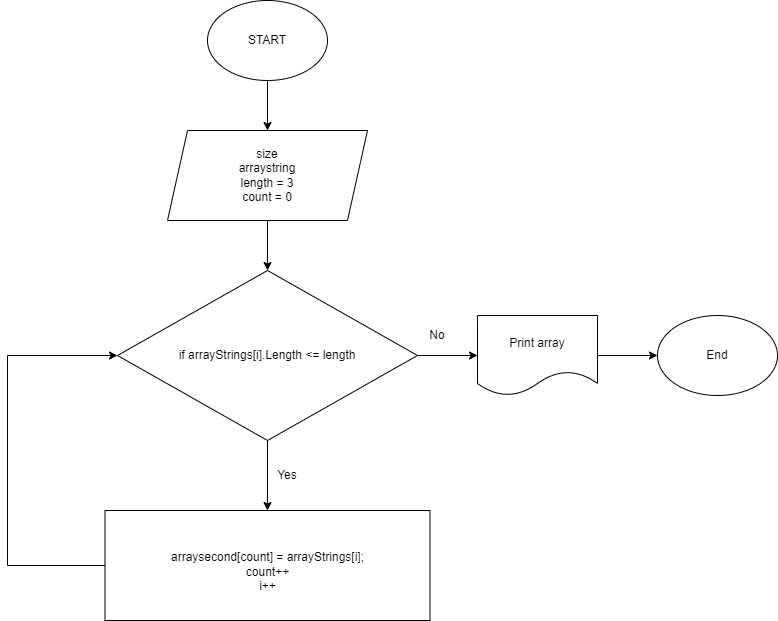

The diagram above was exported from draw.io. Its source (the exported page's mxGraphModel, read from the mxfile embedded in the PNG):
<mxGraphModel dx="650" dy="257" grid="1" gridSize="10" guides="1" tooltips="1" connect="1" arrows="1" fold="1" page="1" pageScale="1" pageWidth="827" pageHeight="1169" math="0" shadow="0">
  <root>
    <mxCell id="0" />
    <mxCell id="1" parent="0" />
    <mxCell id="yI2KCv1Trfxt02mab4mX-10" style="edgeStyle=orthogonalEdgeStyle;rounded=0;orthogonalLoop=1;jettySize=auto;html=1;exitX=0.5;exitY=1;exitDx=0;exitDy=0;entryX=0.5;entryY=0;entryDx=0;entryDy=0;" parent="1" source="YUJQAr6GI0CCXocJZy-d-1" target="kfZ5f1FS5D9YGsyspRl2-1" edge="1">
      <mxGeometry relative="1" as="geometry">
        <mxPoint x="450" y="130" as="targetPoint" />
      </mxGeometry>
    </mxCell>
    <mxCell id="YUJQAr6GI0CCXocJZy-d-1" value="START" style="ellipse;whiteSpace=wrap;html=1;" parent="1" vertex="1">
      <mxGeometry x="390" y="10" width="120" height="80" as="geometry" />
    </mxCell>
    <mxCell id="yI2KCv1Trfxt02mab4mX-11" style="edgeStyle=orthogonalEdgeStyle;rounded=0;orthogonalLoop=1;jettySize=auto;html=1;exitX=0.5;exitY=1;exitDx=0;exitDy=0;entryX=0.5;entryY=0;entryDx=0;entryDy=0;" parent="1" edge="1">
      <mxGeometry relative="1" as="geometry">
        <mxPoint x="450" y="190" as="sourcePoint" />
      </mxGeometry>
    </mxCell>
    <mxCell id="yI2KCv1Trfxt02mab4mX-8" style="edgeStyle=orthogonalEdgeStyle;rounded=0;orthogonalLoop=1;jettySize=auto;html=1;exitX=1;exitY=0.5;exitDx=0;exitDy=0;entryX=0;entryY=0.5;entryDx=0;entryDy=0;" parent="1" edge="1">
      <mxGeometry relative="1" as="geometry">
        <mxPoint x="535" y="272.5" as="sourcePoint" />
      </mxGeometry>
    </mxCell>
    <mxCell id="yI2KCv1Trfxt02mab4mX-12" style="edgeStyle=orthogonalEdgeStyle;rounded=0;orthogonalLoop=1;jettySize=auto;html=1;exitX=0.5;exitY=1;exitDx=0;exitDy=0;entryX=0.5;entryY=0;entryDx=0;entryDy=0;" parent="1" edge="1">
      <mxGeometry relative="1" as="geometry">
        <mxPoint x="450" y="335" as="sourcePoint" />
      </mxGeometry>
    </mxCell>
    <mxCell id="yI2KCv1Trfxt02mab4mX-18" style="edgeStyle=orthogonalEdgeStyle;rounded=0;orthogonalLoop=1;jettySize=auto;html=1;exitX=0;exitY=0.5;exitDx=0;exitDy=0;entryX=1;entryY=0.5;entryDx=0;entryDy=0;" parent="1" edge="1">
      <mxGeometry relative="1" as="geometry">
        <mxPoint x="350" y="435" as="sourcePoint" />
      </mxGeometry>
    </mxCell>
    <mxCell id="kfZ5f1FS5D9YGsyspRl2-3" style="edgeStyle=orthogonalEdgeStyle;rounded=0;orthogonalLoop=1;jettySize=auto;html=1;exitX=0.5;exitY=1;exitDx=0;exitDy=0;" parent="1" source="kfZ5f1FS5D9YGsyspRl2-1" target="kfZ5f1FS5D9YGsyspRl2-2" edge="1">
      <mxGeometry relative="1" as="geometry" />
    </mxCell>
    <mxCell id="kfZ5f1FS5D9YGsyspRl2-1" value="&lt;div&gt;size&lt;/div&gt;&lt;div&gt;arraystring&lt;/div&gt;&lt;div&gt;&lt;span class=&quot;pl-en&quot;&gt;length = 3&lt;/span&gt;&lt;/div&gt;&lt;div&gt;&lt;span class=&quot;pl-en&quot;&gt;count&lt;/span&gt; &lt;span class=&quot;pl-k&quot;&gt;=&lt;/span&gt; &lt;span class=&quot;pl-c1&quot;&gt;0&lt;/span&gt;&lt;span class=&quot;pl-en&quot;&gt;&lt;/span&gt;&lt;/div&gt;" style="shape=parallelogram;perimeter=parallelogramPerimeter;whiteSpace=wrap;html=1;fixedSize=1;" parent="1" vertex="1">
      <mxGeometry x="350" y="140" width="200" height="90" as="geometry" />
    </mxCell>
    <mxCell id="kfZ5f1FS5D9YGsyspRl2-5" style="edgeStyle=orthogonalEdgeStyle;rounded=0;orthogonalLoop=1;jettySize=auto;html=1;exitX=1;exitY=0.5;exitDx=0;exitDy=0;entryX=0;entryY=0.5;entryDx=0;entryDy=0;" parent="1" source="kfZ5f1FS5D9YGsyspRl2-2" target="kfZ5f1FS5D9YGsyspRl2-4" edge="1">
      <mxGeometry relative="1" as="geometry" />
    </mxCell>
    <mxCell id="kfZ5f1FS5D9YGsyspRl2-9" style="edgeStyle=orthogonalEdgeStyle;rounded=0;orthogonalLoop=1;jettySize=auto;html=1;exitX=0.5;exitY=1;exitDx=0;exitDy=0;entryX=0.5;entryY=0;entryDx=0;entryDy=0;" parent="1" source="kfZ5f1FS5D9YGsyspRl2-2" target="kfZ5f1FS5D9YGsyspRl2-8" edge="1">
      <mxGeometry relative="1" as="geometry" />
    </mxCell>
    <mxCell id="kfZ5f1FS5D9YGsyspRl2-2" value="if arrayStrings[i].Length &amp;lt;= &lt;span class=&quot;pl-en&quot;&gt;length&lt;/span&gt;" style="rhombus;whiteSpace=wrap;html=1;" parent="1" vertex="1">
      <mxGeometry x="300" y="280" width="300" height="170" as="geometry" />
    </mxCell>
    <mxCell id="kfZ5f1FS5D9YGsyspRl2-7" style="edgeStyle=orthogonalEdgeStyle;rounded=0;orthogonalLoop=1;jettySize=auto;html=1;exitX=1;exitY=0.5;exitDx=0;exitDy=0;" parent="1" source="kfZ5f1FS5D9YGsyspRl2-4" target="kfZ5f1FS5D9YGsyspRl2-6" edge="1">
      <mxGeometry relative="1" as="geometry" />
    </mxCell>
    <mxCell id="kfZ5f1FS5D9YGsyspRl2-4" value="Print array" style="shape=document;whiteSpace=wrap;html=1;boundedLbl=1;" parent="1" vertex="1">
      <mxGeometry x="660" y="325" width="120" height="80" as="geometry" />
    </mxCell>
    <mxCell id="kfZ5f1FS5D9YGsyspRl2-6" value="End" style="ellipse;whiteSpace=wrap;html=1;" parent="1" vertex="1">
      <mxGeometry x="840" y="325" width="120" height="80" as="geometry" />
    </mxCell>
    <mxCell id="kfZ5f1FS5D9YGsyspRl2-10" style="edgeStyle=orthogonalEdgeStyle;rounded=0;orthogonalLoop=1;jettySize=auto;html=1;entryX=0;entryY=0.5;entryDx=0;entryDy=0;" parent="1" source="kfZ5f1FS5D9YGsyspRl2-8" target="kfZ5f1FS5D9YGsyspRl2-2" edge="1">
      <mxGeometry relative="1" as="geometry">
        <mxPoint x="190" y="370" as="targetPoint" />
        <Array as="points">
          <mxPoint x="190" y="575" />
          <mxPoint x="190" y="365" />
        </Array>
      </mxGeometry>
    </mxCell>
    <mxCell id="kfZ5f1FS5D9YGsyspRl2-8" value="        &lt;br&gt;&lt;table data-tagsearch-path=&quot;Program/Program.cs&quot; data-tagsearch-lang=&quot;C#&quot; data-paste-markdown-skip=&quot;&quot; data-tab-size=&quot;8&quot; class=&quot;highlight tab-size js-file-line-container js-code-nav-container js-tagsearch-file&quot; data-hpc=&quot;&quot;&gt;&lt;tbody&gt;&lt;tr&gt;&lt;td class=&quot;blob-code blob-code-inner js-file-line&quot; id=&quot;LC40&quot;&gt;&lt;span class=&quot;pl-smi&quot;&gt;arraysecond&lt;/span&gt;[&lt;span class=&quot;pl-smi&quot;&gt;count&lt;/span&gt;] &lt;span class=&quot;pl-k&quot;&gt;=&lt;/span&gt; &lt;span class=&quot;pl-smi&quot;&gt;arrayStrings&lt;/span&gt;[&lt;span class=&quot;pl-smi&quot;&gt;i&lt;/span&gt;];&lt;br&gt;&lt;span class=&quot;pl-smi&quot;&gt;count&lt;/span&gt;&lt;span class=&quot;pl-k&quot;&gt;++&lt;br&gt;i++&lt;br&gt;&lt;/span&gt;&lt;/td&gt;        &lt;/tr&gt;        &lt;tr&gt;          &lt;/tr&gt;&lt;/tbody&gt;&lt;/table&gt;" style="rounded=0;whiteSpace=wrap;html=1;" parent="1" vertex="1">
      <mxGeometry x="287.5" y="520" width="325" height="110" as="geometry" />
    </mxCell>
    <mxCell id="kfZ5f1FS5D9YGsyspRl2-11" value="Yes" style="text;html=1;strokeColor=none;fillColor=none;align=center;verticalAlign=middle;whiteSpace=wrap;rounded=0;" parent="1" vertex="1">
      <mxGeometry x="440" y="470" width="60" height="30" as="geometry" />
    </mxCell>
    <mxCell id="kfZ5f1FS5D9YGsyspRl2-12" value="No" style="text;html=1;strokeColor=none;fillColor=none;align=center;verticalAlign=middle;whiteSpace=wrap;rounded=0;" parent="1" vertex="1">
      <mxGeometry x="590" y="330" width="60" height="30" as="geometry" />
    </mxCell>
  </root>
</mxGraphModel>